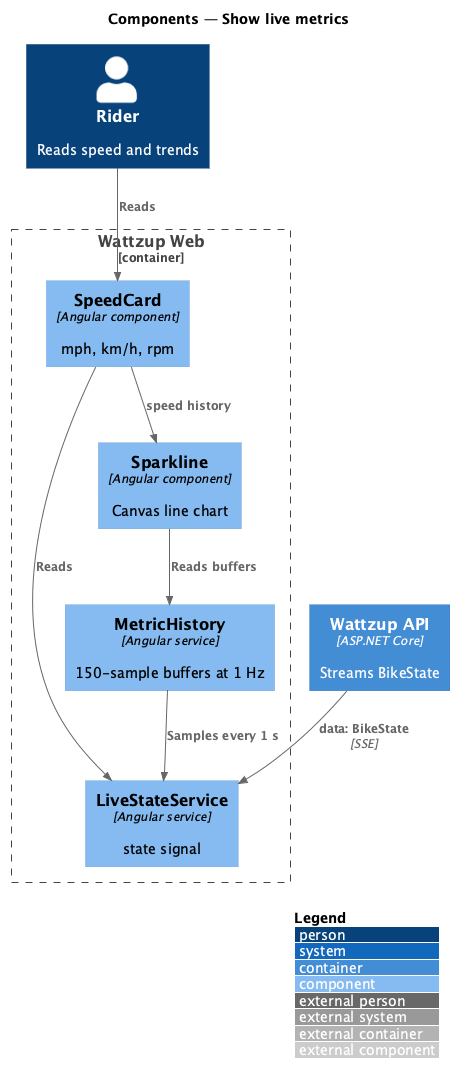

The diagram above was rendered by PlantUML. Its source (embedded in the PNG):
@startuml
!include <C4/C4_Component>
LAYOUT_WITH_LEGEND()
title Components — Show live metrics

Person(rider, "Rider", "Reads speed and trends")
Container_Boundary(web, "Wattzup Web") {
  Component(live, "LiveStateService", "Angular service", "state signal")
  Component(speed, "SpeedCard", "Angular component", "mph, km/h, rpm")
  Component(hist, "MetricHistory", "Angular service", "150-sample buffers at 1 Hz")
  Component(spark, "Sparkline", "Angular component", "Canvas line chart")
}
Container(api, "Wattzup API", "ASP.NET Core", "Streams BikeState")

Rel(api, live, "data: BikeState", "SSE")
Rel(speed, live, "Reads")
Rel(hist, live, "Samples every 1 s")
Rel(speed, spark, "speed history")
Rel(spark, hist, "Reads buffers")
Rel(rider, speed, "Reads")
@enduml